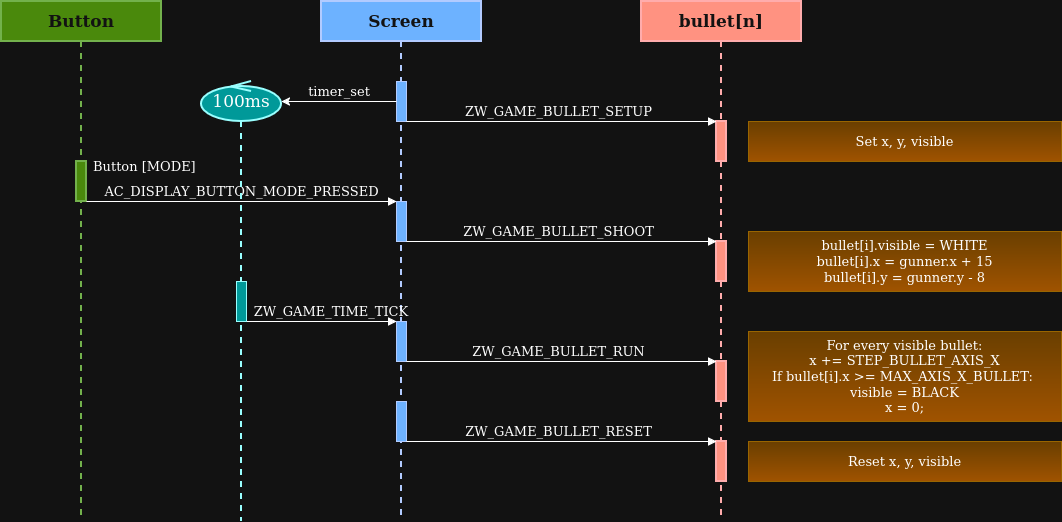

The diagram above was exported from draw.io. Its source (the exported page's mxGraphModel, read from the mxfile embedded in the PNG):
<mxGraphModel dx="1337" dy="1902" grid="1" gridSize="10" guides="1" tooltips="1" connect="1" arrows="1" fold="1" page="1" pageScale="1" pageWidth="827" pageHeight="1169" math="0" shadow="0">
  <root>
    <mxCell id="0" />
    <mxCell id="1" parent="0" />
    <mxCell id="SZ6zuzv7TXRgkuljkemQ-1" parent="1" style="shape=umlLifeline;perimeter=lifelinePerimeter;whiteSpace=wrap;html=1;container=1;dropTarget=0;collapsible=0;recursiveResize=0;outlineConnect=0;portConstraint=eastwest;newEdgeStyle={&quot;edgeStyle&quot;:&quot;elbowEdgeStyle&quot;,&quot;elbow&quot;:&quot;vertical&quot;,&quot;curved&quot;:0,&quot;rounded&quot;:0};fillColor=light-dark(#FFFFFF,#4A890C);fontColor=#ffffff;strokeColor=#2D7600;fontSize=17;fontStyle=1;labelBackgroundColor=none;fontFamily=Comic Sans MS;strokeWidth=2;rounded=0;glass=0;shadow=0;" value="Button" vertex="1">
      <mxGeometry height="520" width="160" x="80" as="geometry" />
    </mxCell>
    <mxCell id="SZ6zuzv7TXRgkuljkemQ-2" parent="SZ6zuzv7TXRgkuljkemQ-1" style="html=1;points=[[0,0,0,0,5],[0,1,0,0,-5],[1,0,0,0,5],[1,1,0,0,-5]];perimeter=orthogonalPerimeter;outlineConnect=0;targetShapes=umlLifeline;portConstraint=eastwest;newEdgeStyle={&quot;curved&quot;:0,&quot;rounded&quot;:0};fillColor=light-dark(#FFFFFF,#4A890C);fontSize=13;fontStyle=0;labelBackgroundColor=none;fontFamily=Comic Sans MS;strokeWidth=2;strokeColor=light-dark(#000000,#73B14C);" value="" vertex="1">
      <mxGeometry height="40" width="10" x="75" y="160" as="geometry" />
    </mxCell>
    <mxCell id="SZ6zuzv7TXRgkuljkemQ-6" parent="1" style="shape=umlLifeline;perimeter=lifelinePerimeter;whiteSpace=wrap;html=1;container=1;dropTarget=0;collapsible=0;recursiveResize=0;outlineConnect=0;portConstraint=eastwest;newEdgeStyle={&quot;edgeStyle&quot;:&quot;elbowEdgeStyle&quot;,&quot;elbow&quot;:&quot;vertical&quot;,&quot;curved&quot;:0,&quot;rounded&quot;:0};fillColor=#0050ef;fontColor=#ffffff;strokeColor=light-dark(#000000,#B2CBFF);fontSize=17;fontStyle=1;labelBackgroundColor=none;fontFamily=Comic Sans MS;strokeWidth=2;" value="Screen" vertex="1">
      <mxGeometry height="520" width="160" x="400" as="geometry" />
    </mxCell>
    <mxCell id="SZ6zuzv7TXRgkuljkemQ-7" parent="SZ6zuzv7TXRgkuljkemQ-6" style="html=1;points=[[0,0,0,0,5],[0,1,0,0,-5],[1,0,0,0,5],[1,1,0,0,-5]];perimeter=orthogonalPerimeter;outlineConnect=0;targetShapes=umlLifeline;portConstraint=eastwest;newEdgeStyle={&quot;curved&quot;:0,&quot;rounded&quot;:0};fillColor=light-dark(#FFFFFF,#6DB2FF);strokeColor=light-dark(#000000,#B2CBFF);fontFamily=Comic Sans MS;fontSize=13;" value="" vertex="1">
      <mxGeometry height="40" width="10" x="75" y="80" as="geometry" />
    </mxCell>
    <mxCell id="SZ6zuzv7TXRgkuljkemQ-9" parent="SZ6zuzv7TXRgkuljkemQ-6" style="html=1;points=[[0,0,0,0,5],[0,1,0,0,-5],[1,0,0,0,5],[1,1,0,0,-5]];perimeter=orthogonalPerimeter;outlineConnect=0;targetShapes=umlLifeline;portConstraint=eastwest;newEdgeStyle={&quot;curved&quot;:0,&quot;rounded&quot;:0};fillColor=light-dark(#FFFFFF,#6DB2FF);strokeColor=light-dark(#000000,#B2CBFF);fontFamily=Comic Sans MS;fontSize=13;" value="" vertex="1">
      <mxGeometry height="40" width="10" x="75" y="200" as="geometry" />
    </mxCell>
    <mxCell id="SZ6zuzv7TXRgkuljkemQ-10" parent="SZ6zuzv7TXRgkuljkemQ-6" style="html=1;points=[[0,0,0,0,5],[0,1,0,0,-5],[1,0,0,0,5],[1,1,0,0,-5]];perimeter=orthogonalPerimeter;outlineConnect=0;targetShapes=umlLifeline;portConstraint=eastwest;newEdgeStyle={&quot;curved&quot;:0,&quot;rounded&quot;:0};fillColor=light-dark(#FFFFFF,#6DB2FF);strokeColor=light-dark(#000000,#B2CBFF);fontFamily=Comic Sans MS;fontSize=13;" value="" vertex="1">
      <mxGeometry height="40" width="10" x="75" y="320" as="geometry" />
    </mxCell>
    <mxCell id="SZ6zuzv7TXRgkuljkemQ-11" parent="SZ6zuzv7TXRgkuljkemQ-6" style="html=1;points=[[0,0,0,0,5],[0,1,0,0,-5],[1,0,0,0,5],[1,1,0,0,-5]];perimeter=orthogonalPerimeter;outlineConnect=0;targetShapes=umlLifeline;portConstraint=eastwest;newEdgeStyle={&quot;curved&quot;:0,&quot;rounded&quot;:0};fillColor=light-dark(#FFFFFF,#6DB2FF);strokeColor=light-dark(#000000,#B2CBFF);fontFamily=Comic Sans MS;fontSize=13;" value="" vertex="1">
      <mxGeometry height="40" width="10" x="75" y="400" as="geometry" />
    </mxCell>
    <mxCell id="SZ6zuzv7TXRgkuljkemQ-18" parent="1" style="shape=umlLifeline;perimeter=lifelinePerimeter;whiteSpace=wrap;html=1;container=1;dropTarget=0;collapsible=0;recursiveResize=0;outlineConnect=0;portConstraint=eastwest;newEdgeStyle={&quot;edgeStyle&quot;:&quot;elbowEdgeStyle&quot;,&quot;elbow&quot;:&quot;vertical&quot;,&quot;curved&quot;:0,&quot;rounded&quot;:0};fillColor=#e51400;fontColor=#ffffff;strokeColor=#B20000;fontSize=17;fontStyle=1;labelBackgroundColor=none;fontFamily=Comic Sans MS;strokeWidth=2;" value="bullet[n]" vertex="1">
      <mxGeometry height="520" width="160" x="720" as="geometry" />
    </mxCell>
    <mxCell id="SZ6zuzv7TXRgkuljkemQ-19" parent="SZ6zuzv7TXRgkuljkemQ-18" style="html=1;points=[[0,0,0,0,5],[0,1,0,0,-5],[1,0,0,0,5],[1,1,0,0,-5]];perimeter=orthogonalPerimeter;outlineConnect=0;targetShapes=umlLifeline;portConstraint=eastwest;newEdgeStyle={&quot;curved&quot;:0,&quot;rounded&quot;:0};fillColor=#e51400;fontColor=#ffffff;strokeColor=#B20000;fontSize=13;fontStyle=0;labelBackgroundColor=none;fontFamily=Comic Sans MS;strokeWidth=2;" value="" vertex="1">
      <mxGeometry height="40" width="10" x="75" y="120" as="geometry" />
    </mxCell>
    <mxCell id="SZ6zuzv7TXRgkuljkemQ-29" parent="SZ6zuzv7TXRgkuljkemQ-18" style="html=1;points=[[0,0,0,0,5],[0,1,0,0,-5],[1,0,0,0,5],[1,1,0,0,-5]];perimeter=orthogonalPerimeter;outlineConnect=0;targetShapes=umlLifeline;portConstraint=eastwest;newEdgeStyle={&quot;curved&quot;:0,&quot;rounded&quot;:0};fillColor=#e51400;fontColor=#ffffff;strokeColor=#B20000;fontSize=13;fontStyle=0;labelBackgroundColor=none;fontFamily=Comic Sans MS;strokeWidth=2;" value="" vertex="1">
      <mxGeometry height="40" width="10" x="75" y="240" as="geometry" />
    </mxCell>
    <mxCell id="SZ6zuzv7TXRgkuljkemQ-30" parent="SZ6zuzv7TXRgkuljkemQ-18" style="html=1;points=[[0,0,0,0,5],[0,1,0,0,-5],[1,0,0,0,5],[1,1,0,0,-5]];perimeter=orthogonalPerimeter;outlineConnect=0;targetShapes=umlLifeline;portConstraint=eastwest;newEdgeStyle={&quot;curved&quot;:0,&quot;rounded&quot;:0};fillColor=#e51400;fontColor=#ffffff;strokeColor=#B20000;fontSize=13;fontStyle=0;labelBackgroundColor=none;fontFamily=Comic Sans MS;strokeWidth=2;" value="" vertex="1">
      <mxGeometry height="40" width="10" x="75" y="360" as="geometry" />
    </mxCell>
    <mxCell id="SZ6zuzv7TXRgkuljkemQ-31" parent="SZ6zuzv7TXRgkuljkemQ-18" style="html=1;points=[[0,0,0,0,5],[0,1,0,0,-5],[1,0,0,0,5],[1,1,0,0,-5]];perimeter=orthogonalPerimeter;outlineConnect=0;targetShapes=umlLifeline;portConstraint=eastwest;newEdgeStyle={&quot;curved&quot;:0,&quot;rounded&quot;:0};fillColor=#e51400;fontColor=#ffffff;strokeColor=#B20000;fontSize=13;fontStyle=0;labelBackgroundColor=none;fontFamily=Comic Sans MS;strokeWidth=2;" value="" vertex="1">
      <mxGeometry height="40" width="10" x="75" y="440" as="geometry" />
    </mxCell>
    <mxCell id="SZ6zuzv7TXRgkuljkemQ-23" edge="1" parent="1" style="verticalAlign=bottom;endArrow=none;curved=0;rounded=0;startArrow=classic;startFill=1;endFill=0;fontColor=default;fontFamily=Comic Sans MS;fontSize=13;" target="SZ6zuzv7TXRgkuljkemQ-7" value="timer_set">
      <mxGeometry relative="1" width="80" x="0.0039" as="geometry">
        <mxPoint as="offset" />
        <mxPoint x="360" y="100" as="sourcePoint" />
        <mxPoint x="468.0000000000001" y="100" as="targetPoint" />
      </mxGeometry>
    </mxCell>
    <mxCell id="SZ6zuzv7TXRgkuljkemQ-25" edge="1" parent="1" source="SZ6zuzv7TXRgkuljkemQ-7" style="html=1;verticalAlign=bottom;endArrow=block;curved=0;rounded=0;fontSize=13;fontFamily=Comic Sans MS;" target="SZ6zuzv7TXRgkuljkemQ-19" value="ZW_GAME_BULLET_SETUP">
      <mxGeometry relative="1" width="80" x="-0.0191" as="geometry">
        <mxPoint as="offset" />
        <mxPoint x="440" y="120" as="sourcePoint" />
        <mxPoint x="654" y="120" as="targetPoint" />
      </mxGeometry>
    </mxCell>
    <mxCell id="SZ6zuzv7TXRgkuljkemQ-34" edge="1" parent="1" source="SZ6zuzv7TXRgkuljkemQ-2" style="html=1;verticalAlign=bottom;endArrow=block;curved=0;rounded=0;fontSize=13;fontFamily=Comic Sans MS;" target="SZ6zuzv7TXRgkuljkemQ-9" value="AC_DISPLAY_BUTTON_MODE_PRESSED">
      <mxGeometry relative="1" width="80" as="geometry">
        <mxPoint as="offset" />
        <mxPoint x="200" y="320" as="sourcePoint" />
        <mxPoint x="370" y="320" as="targetPoint" />
      </mxGeometry>
    </mxCell>
    <mxCell id="SZ6zuzv7TXRgkuljkemQ-35" edge="1" parent="1" source="SZ6zuzv7TXRgkuljkemQ-9" style="html=1;verticalAlign=bottom;endArrow=block;curved=0;rounded=0;fontSize=13;fontFamily=Comic Sans MS;" target="SZ6zuzv7TXRgkuljkemQ-29" value="ZW_GAME_BULLET_SHOOT">
      <mxGeometry relative="1" width="80" x="-0.0211" as="geometry">
        <mxPoint as="offset" />
        <mxPoint x="450" y="360" as="sourcePoint" />
        <mxPoint x="620" y="360" as="targetPoint" />
      </mxGeometry>
    </mxCell>
    <mxCell id="SZ6zuzv7TXRgkuljkemQ-40" edge="1" parent="1" source="Tbl1ZWuUvrlkh9t-ED6l-2" style="verticalAlign=bottom;endArrow=block;curved=0;rounded=0;fontColor=default;fontSize=13;fontFamily=Comic Sans MS;labelBackgroundColor=none;" target="SZ6zuzv7TXRgkuljkemQ-10" value="ZW_GAME_TIME_TICK">
      <mxGeometry relative="1" width="80" x="0.1333" as="geometry">
        <mxPoint as="offset" />
        <mxPoint x="350" y="440" as="sourcePoint" />
        <mxPoint x="460" y="440" as="targetPoint" />
      </mxGeometry>
    </mxCell>
    <mxCell id="SZ6zuzv7TXRgkuljkemQ-41" edge="1" parent="1" source="SZ6zuzv7TXRgkuljkemQ-10" style="html=1;verticalAlign=bottom;endArrow=block;curved=0;rounded=0;fontSize=13;fontFamily=Comic Sans MS;" target="SZ6zuzv7TXRgkuljkemQ-30" value="ZW_GAME_BULLET_RUN">
      <mxGeometry relative="1" width="80" x="-0.0191" as="geometry">
        <mxPoint as="offset" />
        <mxPoint x="440" y="480" as="sourcePoint" />
        <mxPoint x="650" y="480" as="targetPoint" />
      </mxGeometry>
    </mxCell>
    <mxCell id="SZ6zuzv7TXRgkuljkemQ-43" edge="1" parent="1" source="SZ6zuzv7TXRgkuljkemQ-11" style="html=1;verticalAlign=bottom;endArrow=block;curved=0;rounded=0;fontSize=13;fontFamily=Comic Sans MS;" target="SZ6zuzv7TXRgkuljkemQ-31" value="ZW_GAME_BULLET_RESET">
      <mxGeometry relative="1" width="80" x="-0.0211" as="geometry">
        <mxPoint as="offset" />
        <mxPoint x="430" y="600" as="sourcePoint" />
        <mxPoint x="630" y="600" as="targetPoint" />
      </mxGeometry>
    </mxCell>
    <mxCell id="SZ6zuzv7TXRgkuljkemQ-46" parent="1" style="text;html=1;whiteSpace=wrap;strokeColor=none;fillColor=none;align=left;verticalAlign=middle;rounded=0;fontSize=13;fontStyle=0;labelBackgroundColor=default;fontFamily=Comic Sans MS;strokeWidth=2;" value="Button [MODE]" vertex="1">
      <mxGeometry height="30" width="130" x="170" y="150" as="geometry" />
    </mxCell>
    <mxCell id="Tbl1ZWuUvrlkh9t-ED6l-1" parent="1" style="shape=umlLifeline;perimeter=lifelinePerimeter;whiteSpace=wrap;html=1;container=1;dropTarget=0;collapsible=0;recursiveResize=0;outlineConnect=0;portConstraint=eastwest;newEdgeStyle={&quot;curved&quot;:0,&quot;rounded&quot;:0};participant=umlControl;fontFamily=Comic Sans MS;fontSize=17;fillColor=light-dark(#FFFFFF,#009999);strokeColor=light-dark(#000000,#99FFFF);strokeWidth=2;" value="100ms" vertex="1">
      <mxGeometry height="440" width="80" x="280" y="80" as="geometry" />
    </mxCell>
    <mxCell id="Tbl1ZWuUvrlkh9t-ED6l-2" parent="Tbl1ZWuUvrlkh9t-ED6l-1" style="html=1;points=[[0,0,0,0,5],[0,1,0,0,-5],[1,0,0,0,5],[1,1,0,0,-5]];perimeter=orthogonalPerimeter;outlineConnect=0;targetShapes=umlLifeline;portConstraint=eastwest;newEdgeStyle={&quot;curved&quot;:0,&quot;rounded&quot;:0};strokeColor=light-dark(#000000,#99FFFF);fillColor=light-dark(#FFFFFF,#009999);fontFamily=Comic Sans MS;fontSize=13;" value="" vertex="1">
      <mxGeometry height="40" width="10" x="35" y="200" as="geometry" />
    </mxCell>
    <mxCell id="Tbl1ZWuUvrlkh9t-ED6l-15" parent="1" style="whiteSpace=wrap;html=1;shape=mxgraph.basic.rectCallout;dx=39.94;dy=0;boundedLbl=1;fillColor=#ffcd28;gradientColor=#ffa500;strokeColor=#d79b00;fontSize=13;fontFamily=Comic Sans MS;" value="Set x, y, visible" vertex="1">
      <mxGeometry height="40" width="313" x="827" y="120" as="geometry" />
    </mxCell>
    <mxCell id="Tbl1ZWuUvrlkh9t-ED6l-16" parent="1" style="whiteSpace=wrap;html=1;shape=mxgraph.basic.rectCallout;dx=39.94;dy=0;boundedLbl=1;fillColor=#ffcd28;gradientColor=#ffa500;strokeColor=#d79b00;fontSize=13;fontFamily=Comic Sans MS;" value="&lt;div&gt;For every visible bullet:&lt;/div&gt;&lt;div&gt;x += STEP_BULLET_AXIS_X&lt;/div&gt;&lt;div&gt;If bullet[i].x &amp;gt;= MAX_AXIS_X_BULLET:&amp;nbsp;&lt;/div&gt;&lt;div&gt;visible = BLACK&lt;/div&gt;&lt;div&gt;x = 0;&lt;/div&gt;" vertex="1">
      <mxGeometry height="90" width="313" x="827" y="330" as="geometry" />
    </mxCell>
    <mxCell id="Tbl1ZWuUvrlkh9t-ED6l-17" parent="1" style="whiteSpace=wrap;html=1;shape=mxgraph.basic.rectCallout;dx=39.94;dy=0;boundedLbl=1;fillColor=#ffcd28;gradientColor=#ffa500;strokeColor=#d79b00;fontSize=13;fontFamily=Comic Sans MS;" value="Reset x, y, visible" vertex="1">
      <mxGeometry height="40" width="313" x="827" y="440" as="geometry" />
    </mxCell>
    <mxCell id="Tbl1ZWuUvrlkh9t-ED6l-19" parent="1" style="whiteSpace=wrap;html=1;shape=mxgraph.basic.rectCallout;dx=39.94;dy=0;boundedLbl=1;fillColor=#ffcd28;gradientColor=#ffa500;strokeColor=#d79b00;fontSize=13;fontFamily=Comic Sans MS;" value="&lt;div&gt;bullet[i].visible = WHITE&lt;/div&gt;&lt;div&gt;bullet[i].x = gunner.x + 15&lt;/div&gt;&lt;div&gt;bullet[i].y = gunner.y - 8&lt;/div&gt;" vertex="1">
      <mxGeometry height="60" width="313" x="827" y="230" as="geometry" />
    </mxCell>
  </root>
</mxGraphModel>